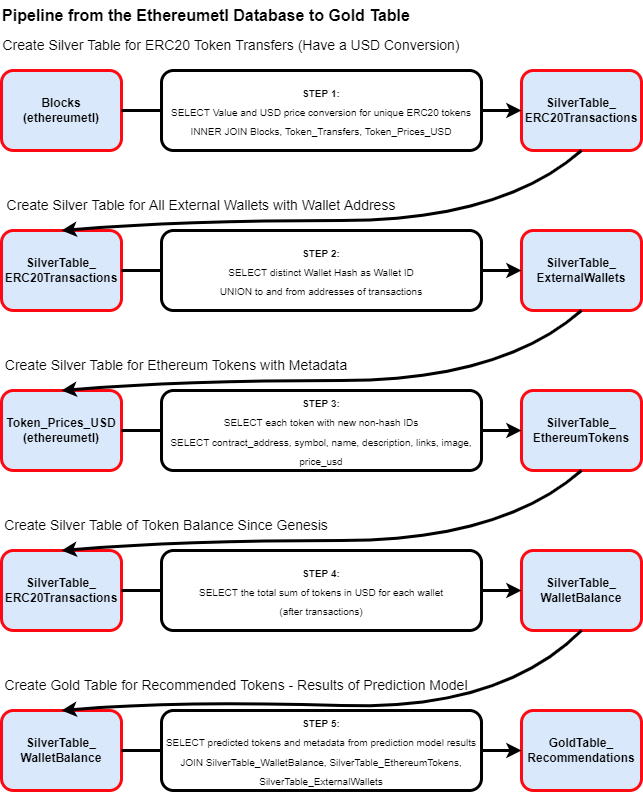

The diagram above was exported from draw.io. Its source (the exported page's mxGraphModel, read from the mxfile embedded in the PNG):
<mxGraphModel dx="1019" dy="714" grid="1" gridSize="10" guides="1" tooltips="1" connect="1" arrows="1" fold="1" page="1" pageScale="1" pageWidth="827" pageHeight="1169" math="0" shadow="0">
  <root>
    <mxCell id="WIyWlLk6GJQsqaUBKTNV-0" />
    <mxCell id="WIyWlLk6GJQsqaUBKTNV-1" parent="WIyWlLk6GJQsqaUBKTNV-0" />
    <mxCell id="KFHC8SIOWzUyV6YFKzTj-0" value="&lt;b&gt;Blocks&lt;br&gt;(ethereumetl)&lt;br&gt;&lt;/b&gt;" style="rounded=1;whiteSpace=wrap;html=1;fillColor=#dae8fc;strokeColor=#FF0A12;strokeWidth=3;" vertex="1" parent="WIyWlLk6GJQsqaUBKTNV-1">
      <mxGeometry x="40" y="80" width="120" height="80" as="geometry" />
    </mxCell>
    <mxCell id="KFHC8SIOWzUyV6YFKzTj-1" value="&lt;b&gt;Pipeline from the Ethereumetl Database to Gold Table&lt;/b&gt;" style="text;html=1;strokeColor=none;fillColor=none;align=center;verticalAlign=middle;whiteSpace=wrap;rounded=0;fontSize=16;" vertex="1" parent="WIyWlLk6GJQsqaUBKTNV-1">
      <mxGeometry x="40" y="10" width="410" height="30" as="geometry" />
    </mxCell>
    <mxCell id="KFHC8SIOWzUyV6YFKzTj-2" value="&lt;font style=&quot;font-size: 10px&quot;&gt;&lt;b&gt;STEP 1:&lt;/b&gt;&lt;br&gt;SELECT Value and USD price conversion for unique ERC20 tokens&lt;br&gt;INNER JOIN Blocks, Token_Transfers, Token_Prices_USD&lt;br&gt;&lt;/font&gt;" style="rounded=1;whiteSpace=wrap;html=1;fontSize=16;strokeWidth=3;" vertex="1" parent="WIyWlLk6GJQsqaUBKTNV-1">
      <mxGeometry x="200" y="80" width="320" height="80" as="geometry" />
    </mxCell>
    <mxCell id="KFHC8SIOWzUyV6YFKzTj-12" value="&lt;b&gt;SilverTable_&lt;br&gt;ERC20Transactions&lt;br&gt;&lt;/b&gt;" style="rounded=1;whiteSpace=wrap;html=1;fillColor=#dae8fc;strokeColor=#FF0A12;strokeWidth=3;" vertex="1" parent="WIyWlLk6GJQsqaUBKTNV-1">
      <mxGeometry x="560" y="80" width="120" height="80" as="geometry" />
    </mxCell>
    <mxCell id="KFHC8SIOWzUyV6YFKzTj-13" value="" style="endArrow=none;html=1;rounded=0;fontSize=10;entryX=0;entryY=0.5;entryDx=0;entryDy=0;strokeWidth=3;" edge="1" parent="WIyWlLk6GJQsqaUBKTNV-1" target="KFHC8SIOWzUyV6YFKzTj-2">
      <mxGeometry width="50" height="50" relative="1" as="geometry">
        <mxPoint x="160" y="120" as="sourcePoint" />
        <mxPoint x="210" y="70" as="targetPoint" />
      </mxGeometry>
    </mxCell>
    <mxCell id="KFHC8SIOWzUyV6YFKzTj-14" value="" style="endArrow=classic;html=1;rounded=0;fontSize=10;entryX=0;entryY=0.5;entryDx=0;entryDy=0;exitX=1;exitY=0.5;exitDx=0;exitDy=0;strokeWidth=3;" edge="1" parent="WIyWlLk6GJQsqaUBKTNV-1" source="KFHC8SIOWzUyV6YFKzTj-2" target="KFHC8SIOWzUyV6YFKzTj-12">
      <mxGeometry width="50" height="50" relative="1" as="geometry">
        <mxPoint x="350" y="280" as="sourcePoint" />
        <mxPoint x="400" y="230" as="targetPoint" />
      </mxGeometry>
    </mxCell>
    <mxCell id="KFHC8SIOWzUyV6YFKzTj-17" value="&lt;font style=&quot;font-size: 14px&quot;&gt;Create Silver Table for ERC20 Token Transfers (Have a USD Conversion)&lt;/font&gt;" style="text;html=1;strokeColor=none;fillColor=none;align=center;verticalAlign=middle;whiteSpace=wrap;rounded=0;fontSize=10;" vertex="1" parent="WIyWlLk6GJQsqaUBKTNV-1">
      <mxGeometry x="40" y="40" width="460" height="30" as="geometry" />
    </mxCell>
    <mxCell id="KFHC8SIOWzUyV6YFKzTj-19" value="&lt;b&gt;SilverTable_&lt;br&gt;ERC20Transactions&lt;/b&gt;&lt;b&gt;&lt;br&gt;&lt;/b&gt;" style="rounded=1;whiteSpace=wrap;html=1;fillColor=#dae8fc;strokeColor=#FF0A12;strokeWidth=3;" vertex="1" parent="WIyWlLk6GJQsqaUBKTNV-1">
      <mxGeometry x="40" y="240" width="120" height="80" as="geometry" />
    </mxCell>
    <mxCell id="KFHC8SIOWzUyV6YFKzTj-20" value="&lt;font style=&quot;font-size: 10px&quot;&gt;&lt;b&gt;STEP 2:&lt;br&gt;&lt;/b&gt;SELECT distinct Wallet Hash as Wallet ID&lt;br&gt;UNION to and from addresses of transactions&lt;br&gt;&lt;/font&gt;" style="rounded=1;whiteSpace=wrap;html=1;fontSize=16;strokeWidth=3;" vertex="1" parent="WIyWlLk6GJQsqaUBKTNV-1">
      <mxGeometry x="200" y="240" width="320" height="80" as="geometry" />
    </mxCell>
    <mxCell id="KFHC8SIOWzUyV6YFKzTj-21" value="&lt;b&gt;SilverTable_&lt;br&gt;ExternalWallets&lt;br&gt;&lt;/b&gt;" style="rounded=1;whiteSpace=wrap;html=1;fillColor=#dae8fc;strokeColor=#FF0A12;strokeWidth=3;" vertex="1" parent="WIyWlLk6GJQsqaUBKTNV-1">
      <mxGeometry x="560" y="240" width="120" height="80" as="geometry" />
    </mxCell>
    <mxCell id="KFHC8SIOWzUyV6YFKzTj-22" value="" style="endArrow=none;html=1;rounded=0;fontSize=10;entryX=0;entryY=0.5;entryDx=0;entryDy=0;strokeWidth=3;" edge="1" parent="WIyWlLk6GJQsqaUBKTNV-1" target="KFHC8SIOWzUyV6YFKzTj-20">
      <mxGeometry width="50" height="50" relative="1" as="geometry">
        <mxPoint x="159.9999999999999" y="280" as="sourcePoint" />
        <mxPoint x="210" y="230" as="targetPoint" />
      </mxGeometry>
    </mxCell>
    <mxCell id="KFHC8SIOWzUyV6YFKzTj-23" value="" style="endArrow=classic;html=1;rounded=0;fontSize=10;entryX=0;entryY=0.5;entryDx=0;entryDy=0;exitX=1;exitY=0.5;exitDx=0;exitDy=0;strokeWidth=3;" edge="1" parent="WIyWlLk6GJQsqaUBKTNV-1" source="KFHC8SIOWzUyV6YFKzTj-20" target="KFHC8SIOWzUyV6YFKzTj-21">
      <mxGeometry width="50" height="50" relative="1" as="geometry">
        <mxPoint x="350" y="440" as="sourcePoint" />
        <mxPoint x="400" y="390" as="targetPoint" />
      </mxGeometry>
    </mxCell>
    <mxCell id="KFHC8SIOWzUyV6YFKzTj-24" value="&lt;font style=&quot;font-size: 14px&quot;&gt;Create Silver Table for All External Wallets with Wallet Address&lt;/font&gt;" style="text;html=1;strokeColor=none;fillColor=none;align=center;verticalAlign=middle;whiteSpace=wrap;rounded=0;fontSize=10;" vertex="1" parent="WIyWlLk6GJQsqaUBKTNV-1">
      <mxGeometry x="40" y="200" width="400" height="30" as="geometry" />
    </mxCell>
    <mxCell id="KFHC8SIOWzUyV6YFKzTj-25" value="" style="curved=1;endArrow=classic;html=1;rounded=0;fontSize=14;strokeWidth=3;entryX=0.5;entryY=0;entryDx=0;entryDy=0;exitX=0.5;exitY=1;exitDx=0;exitDy=0;" edge="1" parent="WIyWlLk6GJQsqaUBKTNV-1" source="KFHC8SIOWzUyV6YFKzTj-12" target="KFHC8SIOWzUyV6YFKzTj-19">
      <mxGeometry width="50" height="50" relative="1" as="geometry">
        <mxPoint x="380" y="150" as="sourcePoint" />
        <mxPoint x="430" y="100" as="targetPoint" />
        <Array as="points">
          <mxPoint x="540" y="230" />
          <mxPoint x="220" y="230" />
        </Array>
      </mxGeometry>
    </mxCell>
    <mxCell id="KFHC8SIOWzUyV6YFKzTj-26" value="&lt;b&gt;Token_Prices_USD&lt;br&gt;&lt;/b&gt;&lt;b&gt;(ethereumetl)&lt;/b&gt;&lt;b&gt;&lt;br&gt;&lt;/b&gt;" style="rounded=1;whiteSpace=wrap;html=1;fillColor=#dae8fc;strokeColor=#FF0A12;strokeWidth=3;" vertex="1" parent="WIyWlLk6GJQsqaUBKTNV-1">
      <mxGeometry x="40" y="400" width="120" height="80" as="geometry" />
    </mxCell>
    <mxCell id="KFHC8SIOWzUyV6YFKzTj-27" value="&lt;font style=&quot;font-size: 10px&quot;&gt;&lt;b&gt;STEP 3:&lt;br&gt;&lt;/b&gt;SELECT each token with new non-hash IDs&lt;br&gt;SELECT contract_address, symbol, name, description, links, image,&lt;br&gt;price_usd&lt;br&gt;&lt;/font&gt;" style="rounded=1;whiteSpace=wrap;html=1;fontSize=16;strokeWidth=3;" vertex="1" parent="WIyWlLk6GJQsqaUBKTNV-1">
      <mxGeometry x="200" y="400" width="320" height="80" as="geometry" />
    </mxCell>
    <mxCell id="KFHC8SIOWzUyV6YFKzTj-28" value="&lt;b&gt;SilverTable_&lt;br&gt;EthereumTokens&lt;br&gt;&lt;/b&gt;" style="rounded=1;whiteSpace=wrap;html=1;fillColor=#dae8fc;strokeColor=#FF0A12;strokeWidth=3;" vertex="1" parent="WIyWlLk6GJQsqaUBKTNV-1">
      <mxGeometry x="560" y="400" width="120" height="80" as="geometry" />
    </mxCell>
    <mxCell id="KFHC8SIOWzUyV6YFKzTj-29" value="" style="endArrow=none;html=1;rounded=0;fontSize=10;entryX=0;entryY=0.5;entryDx=0;entryDy=0;strokeWidth=3;" edge="1" parent="WIyWlLk6GJQsqaUBKTNV-1" target="KFHC8SIOWzUyV6YFKzTj-27">
      <mxGeometry width="50" height="50" relative="1" as="geometry">
        <mxPoint x="159.9999999999999" y="440" as="sourcePoint" />
        <mxPoint x="210" y="390" as="targetPoint" />
      </mxGeometry>
    </mxCell>
    <mxCell id="KFHC8SIOWzUyV6YFKzTj-30" value="" style="endArrow=classic;html=1;rounded=0;fontSize=10;entryX=0;entryY=0.5;entryDx=0;entryDy=0;exitX=1;exitY=0.5;exitDx=0;exitDy=0;strokeWidth=3;" edge="1" parent="WIyWlLk6GJQsqaUBKTNV-1" source="KFHC8SIOWzUyV6YFKzTj-27" target="KFHC8SIOWzUyV6YFKzTj-28">
      <mxGeometry width="50" height="50" relative="1" as="geometry">
        <mxPoint x="350" y="600" as="sourcePoint" />
        <mxPoint x="400" y="550" as="targetPoint" />
      </mxGeometry>
    </mxCell>
    <mxCell id="KFHC8SIOWzUyV6YFKzTj-31" value="&lt;font style=&quot;font-size: 14px&quot;&gt;Create Silver Table for Ethereum Tokens with Metadata&lt;/font&gt;" style="text;html=1;strokeColor=none;fillColor=none;align=center;verticalAlign=middle;whiteSpace=wrap;rounded=0;fontSize=10;" vertex="1" parent="WIyWlLk6GJQsqaUBKTNV-1">
      <mxGeometry x="40" y="360" width="350" height="30" as="geometry" />
    </mxCell>
    <mxCell id="KFHC8SIOWzUyV6YFKzTj-32" value="" style="curved=1;endArrow=classic;html=1;rounded=0;fontSize=14;strokeWidth=3;entryX=0.5;entryY=0;entryDx=0;entryDy=0;exitX=0.5;exitY=1;exitDx=0;exitDy=0;" edge="1" parent="WIyWlLk6GJQsqaUBKTNV-1">
      <mxGeometry width="50" height="50" relative="1" as="geometry">
        <mxPoint x="620" y="320" as="sourcePoint" />
        <mxPoint x="99.99999999999989" y="400" as="targetPoint" />
        <Array as="points">
          <mxPoint x="540" y="390" />
          <mxPoint x="220" y="390" />
        </Array>
      </mxGeometry>
    </mxCell>
    <mxCell id="KFHC8SIOWzUyV6YFKzTj-33" value="&lt;b&gt;SilverTable_&lt;br&gt;ERC20Transactions&lt;/b&gt;&lt;b&gt;&lt;br&gt;&lt;/b&gt;" style="rounded=1;whiteSpace=wrap;html=1;fillColor=#dae8fc;strokeColor=#FF0A12;strokeWidth=3;" vertex="1" parent="WIyWlLk6GJQsqaUBKTNV-1">
      <mxGeometry x="40" y="560" width="120" height="80" as="geometry" />
    </mxCell>
    <mxCell id="KFHC8SIOWzUyV6YFKzTj-34" value="&lt;font style=&quot;font-size: 10px&quot;&gt;&lt;b&gt;STEP 4:&lt;/b&gt;&lt;br&gt;SELECT the total sum of tokens in USD for each wallet&lt;br&gt;(after transactions)&lt;br&gt;&lt;/font&gt;" style="rounded=1;whiteSpace=wrap;html=1;fontSize=16;strokeWidth=3;" vertex="1" parent="WIyWlLk6GJQsqaUBKTNV-1">
      <mxGeometry x="200" y="560" width="320" height="80" as="geometry" />
    </mxCell>
    <mxCell id="KFHC8SIOWzUyV6YFKzTj-35" value="&lt;b&gt;SilverTable_&lt;br&gt;WalletBalance&lt;br&gt;&lt;/b&gt;" style="rounded=1;whiteSpace=wrap;html=1;fillColor=#dae8fc;strokeColor=#FF0A12;strokeWidth=3;" vertex="1" parent="WIyWlLk6GJQsqaUBKTNV-1">
      <mxGeometry x="560" y="560" width="120" height="80" as="geometry" />
    </mxCell>
    <mxCell id="KFHC8SIOWzUyV6YFKzTj-36" value="" style="endArrow=none;html=1;rounded=0;fontSize=10;entryX=0;entryY=0.5;entryDx=0;entryDy=0;strokeWidth=3;" edge="1" parent="WIyWlLk6GJQsqaUBKTNV-1" target="KFHC8SIOWzUyV6YFKzTj-34">
      <mxGeometry width="50" height="50" relative="1" as="geometry">
        <mxPoint x="160" y="600" as="sourcePoint" />
        <mxPoint x="210" y="550" as="targetPoint" />
      </mxGeometry>
    </mxCell>
    <mxCell id="KFHC8SIOWzUyV6YFKzTj-37" value="" style="endArrow=classic;html=1;rounded=0;fontSize=10;entryX=0;entryY=0.5;entryDx=0;entryDy=0;exitX=1;exitY=0.5;exitDx=0;exitDy=0;strokeWidth=3;" edge="1" parent="WIyWlLk6GJQsqaUBKTNV-1" source="KFHC8SIOWzUyV6YFKzTj-34" target="KFHC8SIOWzUyV6YFKzTj-35">
      <mxGeometry width="50" height="50" relative="1" as="geometry">
        <mxPoint x="350" y="760" as="sourcePoint" />
        <mxPoint x="400" y="710" as="targetPoint" />
      </mxGeometry>
    </mxCell>
    <mxCell id="KFHC8SIOWzUyV6YFKzTj-38" value="&lt;font style=&quot;font-size: 14px&quot;&gt;Create Silver Table of Token Balance Since Genesis&lt;/font&gt;" style="text;html=1;strokeColor=none;fillColor=none;align=center;verticalAlign=middle;whiteSpace=wrap;rounded=0;fontSize=10;" vertex="1" parent="WIyWlLk6GJQsqaUBKTNV-1">
      <mxGeometry x="40" y="520" width="330" height="30" as="geometry" />
    </mxCell>
    <mxCell id="KFHC8SIOWzUyV6YFKzTj-39" value="&lt;b&gt;SilverTable_&lt;br&gt;WalletBalance&lt;/b&gt;&lt;b&gt;&lt;br&gt;&lt;/b&gt;" style="rounded=1;whiteSpace=wrap;html=1;fillColor=#dae8fc;strokeColor=#FF0A12;strokeWidth=3;" vertex="1" parent="WIyWlLk6GJQsqaUBKTNV-1">
      <mxGeometry x="40" y="720" width="120" height="80" as="geometry" />
    </mxCell>
    <mxCell id="KFHC8SIOWzUyV6YFKzTj-40" value="&lt;font style=&quot;font-size: 10px&quot;&gt;&lt;b&gt;STEP 5:&lt;br&gt;&lt;/b&gt;SELECT predicted tokens and metadata from prediction model results&lt;br&gt;JOIN SilverTable_WalletBalance, SilverTable_EthereumTokens,&lt;br&gt;SilverTable_ExternalWallets&lt;br&gt;&lt;/font&gt;" style="rounded=1;whiteSpace=wrap;html=1;fontSize=16;strokeWidth=3;" vertex="1" parent="WIyWlLk6GJQsqaUBKTNV-1">
      <mxGeometry x="200" y="720" width="320" height="80" as="geometry" />
    </mxCell>
    <mxCell id="KFHC8SIOWzUyV6YFKzTj-41" value="&lt;b&gt;GoldTable_&lt;br&gt;Recommendations&lt;br&gt;&lt;/b&gt;" style="rounded=1;whiteSpace=wrap;html=1;fillColor=#dae8fc;strokeColor=#FF0A12;strokeWidth=3;" vertex="1" parent="WIyWlLk6GJQsqaUBKTNV-1">
      <mxGeometry x="560" y="720" width="120" height="80" as="geometry" />
    </mxCell>
    <mxCell id="KFHC8SIOWzUyV6YFKzTj-42" value="" style="endArrow=none;html=1;rounded=0;fontSize=10;entryX=0;entryY=0.5;entryDx=0;entryDy=0;strokeWidth=3;" edge="1" parent="WIyWlLk6GJQsqaUBKTNV-1" target="KFHC8SIOWzUyV6YFKzTj-40">
      <mxGeometry width="50" height="50" relative="1" as="geometry">
        <mxPoint x="160" y="760" as="sourcePoint" />
        <mxPoint x="210" y="710" as="targetPoint" />
      </mxGeometry>
    </mxCell>
    <mxCell id="KFHC8SIOWzUyV6YFKzTj-43" value="" style="endArrow=classic;html=1;rounded=0;fontSize=10;entryX=0;entryY=0.5;entryDx=0;entryDy=0;exitX=1;exitY=0.5;exitDx=0;exitDy=0;strokeWidth=3;" edge="1" parent="WIyWlLk6GJQsqaUBKTNV-1" source="KFHC8SIOWzUyV6YFKzTj-40" target="KFHC8SIOWzUyV6YFKzTj-41">
      <mxGeometry width="50" height="50" relative="1" as="geometry">
        <mxPoint x="350" y="920" as="sourcePoint" />
        <mxPoint x="400" y="870" as="targetPoint" />
      </mxGeometry>
    </mxCell>
    <mxCell id="KFHC8SIOWzUyV6YFKzTj-44" value="&lt;font style=&quot;font-size: 14px&quot;&gt;Create Gold Table for Recommended Tokens - Results of Prediction Model&lt;/font&gt;" style="text;html=1;strokeColor=none;fillColor=none;align=center;verticalAlign=middle;whiteSpace=wrap;rounded=0;fontSize=10;" vertex="1" parent="WIyWlLk6GJQsqaUBKTNV-1">
      <mxGeometry x="40" y="680" width="470" height="30" as="geometry" />
    </mxCell>
    <mxCell id="KFHC8SIOWzUyV6YFKzTj-45" value="" style="curved=1;endArrow=classic;html=1;rounded=0;fontSize=14;strokeWidth=3;entryX=0.5;entryY=0;entryDx=0;entryDy=0;exitX=0.5;exitY=1;exitDx=0;exitDy=0;" edge="1" parent="WIyWlLk6GJQsqaUBKTNV-1">
      <mxGeometry width="50" height="50" relative="1" as="geometry">
        <mxPoint x="619.9999999999998" y="640" as="sourcePoint" />
        <mxPoint x="100" y="720" as="targetPoint" />
        <Array as="points">
          <mxPoint x="540" y="720" />
          <mxPoint x="220" y="710" />
        </Array>
      </mxGeometry>
    </mxCell>
    <mxCell id="KFHC8SIOWzUyV6YFKzTj-46" value="" style="curved=1;endArrow=classic;html=1;rounded=0;fontSize=14;strokeWidth=3;entryX=0.5;entryY=0;entryDx=0;entryDy=0;exitX=0.5;exitY=1;exitDx=0;exitDy=0;" edge="1" parent="WIyWlLk6GJQsqaUBKTNV-1">
      <mxGeometry width="50" height="50" relative="1" as="geometry">
        <mxPoint x="620" y="480" as="sourcePoint" />
        <mxPoint x="100.00000000000023" y="560" as="targetPoint" />
        <Array as="points">
          <mxPoint x="540.0000000000002" y="550" />
          <mxPoint x="220.00000000000023" y="550" />
        </Array>
      </mxGeometry>
    </mxCell>
  </root>
</mxGraphModel>